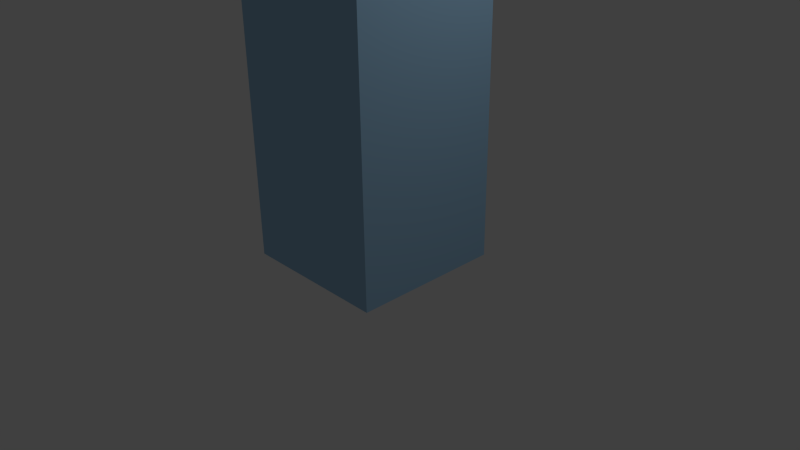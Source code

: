 # Source: LargeWall01.blend  (saved by Blender 2.73.0; exported with 4.5.12 LTS)
import bpy
from mathutils import Matrix  # noqa: F401  (used for matrix-valued properties, if any)

bpy.ops.wm.read_factory_settings(use_empty=True)
scene = bpy.context.scene
scene.name = 'Scene'

# ---- collections
col_collection_1 = bpy.data.collections.new('Collection 1'); scene.collection.children.link(col_collection_1)

# ---- materials (node trees are filled in below, after node groups)
mat_material_001 = bpy.data.materials.new('Material.001')
mat_material_001.alpha_threshold = 0.0
mat_material_001.use_transparent_shadow = False
mat_material_001.diffuse_color = (0.3488, 0.5821, 0.8, 1.0)
mat_material_001.specular_color = (0.1819, 0.4314, 1.0)
mat_material_001.roughness = 0.5

# ---- material node trees

# ---- world
world_world = bpy.data.worlds.new('World'); scene.world = world_world
world_world.color = (0.05088, 0.05088, 0.05088)
world_world.use_sun_shadow = False
world_world.sun_shadow_jitter_overblur = 0.0
world_world.cycles.sampling_method = 'MANUAL'
world_world.cycles.sample_map_resolution = 256

# ---- cameras
cam_camera = bpy.data.cameras.new('Camera')
cam_camera.clip_end = 100.0
cam_camera.lens = 35.0
cam_camera.sensor_width = 32.0
cam_camera.sensor_height = 18.0
cam_camera.ortho_scale = 7.314
cam_camera.dof.focus_distance = 0.0
cam_camera.dof.aperture_fstop = 128.0

# ---- lights
light_lamp = bpy.data.lights.new('Lamp', 'POINT')
light_lamp.transmission_factor = 0.0
light_lamp.cutoff_distance = 30.0
light_lamp.energy = 100.0
light_lamp.shadow_buffer_clip_start = 1.001
light_lamp.shadow_soft_size = 0.1
light_lamp.shadow_maximum_resolution = 0.006
light_lamp.use_absolute_resolution = True
light_lamp.cycles.use_multiple_importance_sampling = False

# ---- meshes
me_plane_001 = bpy.data.meshes.new('Plane.001')
me_plane_001.from_pydata([(-1.0, -1.0, 0.0), (1.0, -1.0, 0.0), (-1.0, 1.0, 0.0), (1.0, 1.0, 0.0), (-1.0, -1.0, 5.244), (1.0, -1.0, 5.244), (-1.0, 1.0, 5.244), (1.0, 1.0, 5.244), (-1.0, 0.8333, 5.244), (-1.0, -0.8333, 5.244), (-0.3333, -1.0, 5.244), (0.3333, -1.0, 5.244), (1.0, -0.8333, 5.244), (1.0, 0.8333, 5.244), (0.3333, 1.0, 5.244), (-0.3333, 1.0, 5.244), (-0.3333, -0.8333, 5.244), (-0.3333, 0.8333, 5.244), (0.3333, -0.8333, 5.244), (0.3333, 0.8333, 5.244), (-1.0, -1.0, 5.755), (1.0, -1.0, 5.755), (-1.0, 1.0, 5.755), (1.0, 1.0, 5.755), (-1.0, 0.8333, 5.755), (-1.0, -0.8333, 5.755), (-0.3333, -1.0, 5.755), (0.3333, -1.0, 5.755), (1.0, -0.8333, 5.755), (1.0, 0.8333, 5.755), (0.3333, 1.0, 5.755), (-0.3333, 1.0, 5.755), (-0.3333, -0.8333, 5.755), (-0.3333, 0.8333, 5.755), (0.3333, -0.8333, 5.755), (0.3333, 0.8333, 5.755)], [], [(0, 2, 3, 1), (3, 2, 6, 15, 14, 7), (1, 3, 7, 13, 12, 5), (0, 1, 5, 11, 10, 4), (2, 0, 4, 9, 8, 6), (16, 9, 25, 32), (18, 16, 32, 34), (18, 12, 13, 19, 17, 8, 9, 16), (33, 35, 29, 23, 30, 31, 22, 24), (27, 21, 28, 34, 32, 25, 20, 26), (15, 6, 22, 31), (7, 14, 30, 23), (11, 5, 21, 27), (5, 12, 28, 21), (4, 10, 26, 20), (19, 13, 29, 35), (6, 8, 24, 22), (17, 19, 35, 33), (8, 17, 33, 24), (14, 15, 31, 30), (13, 7, 23, 29), (9, 4, 20, 25), (10, 11, 27, 26), (12, 18, 34, 28)])
me_plane_001.materials.append(mat_material_001)
me_plane_001.use_remesh_preserve_volume = False
me_plane_001.use_remesh_preserve_attributes = False
me_plane_001.use_mirror_vertex_groups = False
me_plane_001.update()

# ---- objects
ob_plane = bpy.data.objects.new('Plane', me_plane_001)
ob_lamp = bpy.data.objects.new('Lamp', light_lamp)
ob_camera = bpy.data.objects.new('Camera', cam_camera)

# ---- transforms, parenting, visibility, modifiers, constraints
ob_plane.location = (0.0, 0.0, 0.0)
ob_plane.lineart.crease_threshold = 0.0
ob_lamp.location = (4.076, 1.005, 5.904)
ob_lamp.rotation_euler = (0.6503, 0.05522, 1.866)
ob_lamp.lock_rotations_4d = False
ob_lamp.empty_display_type = 'ARROWS'
ob_lamp.color = (0.0, 0.0, 0.0, 0.0)
ob_lamp.lineart.crease_threshold = 0.0
ob_camera.location = (7.481, -6.508, 5.344)
ob_camera.rotation_euler = (1.109, 0.01082, 0.8149)
ob_camera.lock_rotations_4d = False
ob_camera.empty_display_type = 'ARROWS'
ob_camera.color = (0.0, 0.0, 0.0, 0.0)
ob_camera.display_type = 'WIRE'
ob_camera.lineart.crease_threshold = 0.0

# ---- collection membership
col_collection_1.objects.link(ob_plane)
col_collection_1.objects.link(ob_lamp)
col_collection_1.objects.link(ob_camera)

# ---- scene / render settings (as saved in the file)
scene.camera = ob_camera
scene.frame_start = 1; scene.frame_end = 250; scene.frame_set(1)
scene.render.engine = 'BLENDER_EEVEE_NEXT'
scene.render.resolution_percentage = 50
scene.render.dither_intensity = 0.0
scene.cycles.use_denoising = False
scene.cycles.samples = 10
scene.cycles.sampling_pattern = 'TABULATED_SOBOL'
scene.cycles.light_sampling_threshold = 0.0
scene.cycles.use_adaptive_sampling = False
scene.cycles.use_light_tree = False
scene.cycles.blur_glossy = 0.0
scene.cycles.pixel_filter_type = 'GAUSSIAN'
scene.cycles.sample_clamp_indirect = 0.0
scene.view_settings.view_transform = 'Standard'
bpy.context.view_layer.update()
